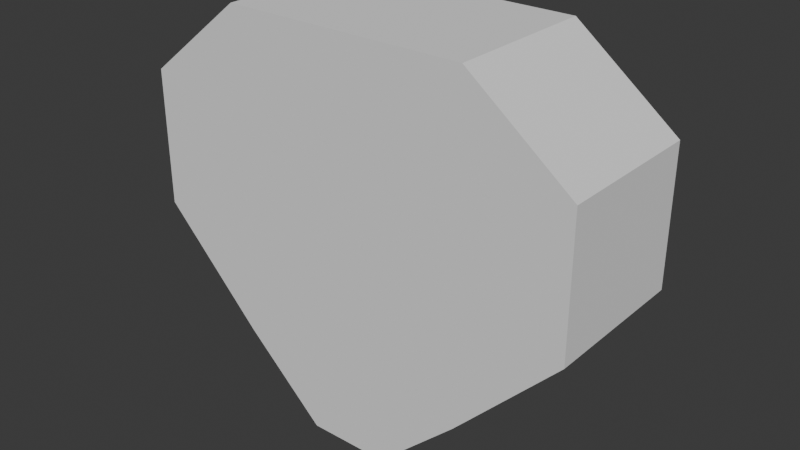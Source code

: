 # Source: Crystal.blend  (saved by Blender 4.1.24; exported with 4.5.12 LTS)
import bpy
from mathutils import Matrix  # noqa: F401  (used for matrix-valued properties, if any)

bpy.ops.wm.read_factory_settings(use_empty=True)
scene = bpy.context.scene
scene.name = 'Scene'

# ---- collections
col_collection = bpy.data.collections.new('Collection'); scene.collection.children.link(col_collection)

# ---- world
world_world = bpy.data.worlds.new('World'); scene.world = world_world
world_world.use_nodes = True; world_world.node_tree.nodes.clear()
_N = world_world.node_tree.nodes; _L = world_world.node_tree.links
n0 = _N.new('ShaderNodeOutputWorld'); n0.name = 'World Output'; n0.location = (300, 300)
n1 = _N.new('ShaderNodeBackground'); n1.name = 'Background'; n1.location = (10, 300)
n1.inputs[0].default_value = (0.05088, 0.05088, 0.05088, 1.0)
_L.new(n1.outputs[0], n0.inputs[0])
n0.is_active_output = True
world_world.color = (0.05088, 0.05088, 0.05088)
world_world.use_sun_shadow = False
world_world.sun_shadow_jitter_overblur = 0.0

# ---- meshes
me_plane = bpy.data.meshes.new('Plane')
me_plane.from_pydata([(-0.6, 1.0, 0.7526), (0.6, 1.0, 0.7526), (-0.2, 0.6, 0.7526), (-0.6, 0.6, 0.7526), (0.2, 1.0, 0.7526), (-0.2, -0.9735, -2.149e-08), (0.2, -0.9735, -2.149e-08), (0.2, -0.9735, 0.7526), (0.6, 1.0, -2.98e-08), (0.2, 1.0, -2.98e-08), (-0.2, 1.0, -2.98e-08), (-0.6, 1.0, -2.98e-08), (-1.107, 0.6, -2.98e-08), (-1.107, 0.2, -2.98e-08), (-1.107, -0.07574, -4.47e-08), (-0.2, 1.0, 0.7526), (-0.2, -0.9735, 0.7526), (1.107, -0.07574, -4.47e-08), (1.107, 0.2, -2.98e-08), (1.107, 0.6, -2.98e-08), (-0.6, -0.6, -1.49e-08), (-0.6, -0.2, 0.0), (-0.6, 0.2, 0.0), (-0.6, 0.6, 0.0), (-0.2, -0.6, 0.0), (-0.2, -0.2, 0.0), (-0.2, 0.2, 0.0), (-0.2, 0.6, 0.0), (0.2, -0.6, 0.0), (0.2, -0.2, 0.0), (0.2, 0.2, 0.0), (0.2, 0.6, 0.0), (0.6, -0.6, -1.49e-08), (0.6, -0.2, 0.0), (0.6, 0.2, 0.0), (0.6, 0.6, 0.0), (0.2, 0.6, 0.7526), (0.6, 0.6, 0.7526), (-1.107, 0.6, 0.7526), (-1.107, 0.2, 0.7526), (-1.107, -0.07574, 0.7526), (1.107, -0.07574, 0.7526), (1.107, 0.2, 0.7526), (1.107, 0.6, 0.7526), (-0.6, -0.6, 0.7526), (-0.6, -0.2, 0.7526), (-0.6, 0.2, 0.7526), (-0.2, -0.6, 0.7526), (-0.2, -0.2, 0.7526), (-0.2, 0.2, 0.7526), (0.2, -0.6, 0.7526), (0.2, -0.2, 0.7526), (0.2, 0.2, 0.7526), (0.6, -0.6, 0.7526), (0.6, -0.2, 0.7526), (0.6, 0.2, 0.7526), (-0.6, 1.0, 0.7526), (-0.6, 1.0, 0.0)], [], [(16, 7, 50, 47), (47, 50, 51, 48), (23, 11, 10, 27), (27, 10, 9, 31), (31, 9, 8, 35), (2, 36, 4, 15), (28, 29, 33, 32), (29, 30, 34, 33), (30, 31, 35, 34), (5, 24, 28, 6), (24, 25, 29, 28), (25, 26, 30, 29), (26, 27, 31, 30), (50, 53, 54, 51), (20, 21, 25, 24), (21, 22, 26, 25), (22, 23, 27, 26), (52, 55, 37, 36), (51, 54, 55, 52), (14, 13, 22, 21), (13, 12, 23, 22), (36, 37, 1, 4), (3, 2, 15, 0), (33, 34, 18, 17), (34, 35, 19, 18), (48, 51, 52, 49), (49, 52, 36, 2), (44, 47, 48, 45), (45, 48, 49, 46), (46, 49, 2, 3), (40, 45, 46, 39), (39, 46, 3, 38), (54, 41, 42, 55), (55, 42, 43, 37), (11, 0, 3, 23), (33, 17, 41, 54), (24, 5, 16, 47), (5, 6, 7, 16), (19, 35, 37, 43), (17, 18, 42, 41), (32, 33, 54, 53), (35, 8, 1, 37), (18, 19, 43, 42), (14, 21, 45, 40), (8, 9, 4, 1), (12, 13, 39, 38), (6, 28, 50, 7), (9, 10, 15, 4), (21, 20, 44, 45), (28, 32, 53, 50), (23, 12, 57, 11), (13, 14, 40, 39), (20, 24, 47, 44), (10, 11, 0, 15), (20, 44, 40, 14), (44, 20, 5, 16), (53, 7, 6, 32), (53, 32, 17, 41), (32, 33, 17), (6, 28, 32), (20, 24, 5), (14, 21, 20), (8, 1, 43, 19), (35, 8, 19), (56, 57, 12, 38), (0, 11, 57, 56), (38, 3, 0, 56), (44, 45, 40), (16, 47, 44), (53, 50, 7), (41, 54, 53), (43, 1, 37)])
_uv = me_plane.uv_layers.new(name='UVMap')
_uv.uv.foreach_set('vector', [0.4, 0.0, 0.6, 0.0, 0.6, 0.2, 0.4, 0.2, 0.4, 0.2, 0.6, 0.2, 0.6, 0.4, 0.4, 0.4, 0.2, 0.8, 0.2, 1.0, 0.4, 1.0, 0.4, 0.8, 0.4, 0.8, 0.4, 1.0, 0.6, 1.0, 0.6, 0.8, 0.6, 0.8, 0.6, 1.0, 0.8, 1.0, 0.8, 0.8, 0.4, 0.8, 0.6, 0.8, 0.6, 1.0, 0.4, 1.0, 0.6, 0.2, 0.6, 0.4, 0.8, 0.4, 0.8, 0.2, 0.6, 0.4, 0.6, 0.6, 0.8, 0.6, 0.8, 0.4, 0.6, 0.6, 0.6, 0.8, 0.8, 0.8, 0.8, 0.6, 0.4, 0.0, 0.4, 0.2, 0.6, 0.2, 0.6, 0.0, 0.4, 0.2, 0.4, 0.4, 0.6, 0.4, 0.6, 0.2, 0.4, 0.4, 0.4, 0.6, 0.6, 0.6, 0.6, 0.4, 0.4, 0.6, 0.4, 0.8, 0.6, 0.8, 0.6, 0.6, 0.6, 0.2, 0.8, 0.2, 0.8, 0.4, 0.6, 0.4, 0.2, 0.2, 0.2, 0.4, 0.4, 0.4, 0.4, 0.2, 0.2, 0.4, 0.2, 0.6, 0.4, 0.6, 0.4, 0.4, 0.2, 0.6, 0.2, 0.8, 0.4, 0.8, 0.4, 0.6, 0.6, 0.6, 0.8, 0.6, 0.8, 0.8, 0.6, 0.8, 0.6, 0.4, 0.8, 0.4, 0.8, 0.6, 0.6, 0.6, 0.0, 0.4, 0.0, 0.6, 0.2, 0.6, 0.2, 0.4, 0.0, 0.6, 0.0, 0.8, 0.2, 0.8, 0.2, 0.6, 0.6, 0.8, 0.8, 0.8, 0.8, 1.0, 0.6, 1.0, 0.2, 0.8, 0.4, 0.8, 0.4, 1.0, 0.2, 1.0, 0.8, 0.4, 0.8, 0.6, 1.0, 0.6, 1.0, 0.4, 0.8, 0.6, 0.8, 0.8, 1.0, 0.8, 1.0, 0.6, 0.4, 0.4, 0.6, 0.4, 0.6, 0.6, 0.4, 0.6, 0.4, 0.6, 0.6, 0.6, 0.6, 0.8, 0.4, 0.8, 0.2, 0.2, 0.4, 0.2, 0.4, 0.4, 0.2, 0.4, 0.2, 0.4, 0.4, 0.4, 0.4, 0.6, 0.2, 0.6, 0.2, 0.6, 0.4, 0.6, 0.4, 0.8, 0.2, 0.8, 0.0, 0.4, 0.2, 0.4, 0.2, 0.6, 0.0, 0.6, 0.0, 0.6, 0.2, 0.6, 0.2, 0.8, 0.0, 0.8, 0.8, 0.4, 1.0, 0.4, 1.0, 0.6, 0.8, 0.6, 0.8, 0.6, 1.0, 0.6, 1.0, 0.8, 0.8, 0.8, 0.2, 1.0, 0.2, 1.0, 0.2, 0.8, 0.2, 0.8, 0.8, 0.4, 1.0, 0.4, 1.0, 0.4, 0.8, 0.4, 0.4, 0.2, 0.4, 0.0, 0.4, 0.0, 0.4, 0.2, 0.4, 0.0, 0.6, 0.0, 0.6, 0.0, 0.4, 0.0, 1.0, 0.8, 0.8, 0.8, 0.8, 0.8, 1.0, 0.8, 1.0, 0.4, 1.0, 0.6, 1.0, 0.6, 1.0, 0.4, 0.8, 0.2, 0.8, 0.4, 0.8, 0.4, 0.8, 0.2, 0.8, 0.8, 0.8, 1.0, 0.8, 1.0, 0.8, 0.8, 1.0, 0.6, 1.0, 0.8, 1.0, 0.8, 1.0, 0.6, 0.0, 0.4, 0.2, 0.4, 0.2, 0.4, 0.0, 0.4, 0.8, 1.0, 0.6, 1.0, 0.6, 1.0, 0.8, 1.0, 0.0, 0.8, 0.0, 0.6, 0.0, 0.6, 0.0, 0.8, 0.6, 0.0, 0.6, 0.2, 0.6, 0.2, 0.6, 0.0, 0.6, 1.0, 0.4, 1.0, 0.4, 1.0, 0.6, 1.0, 0.2, 0.4, 0.2, 0.2, 0.2, 0.2, 0.2, 0.4, 0.6, 0.2, 0.8, 0.2, 0.8, 0.2, 0.6, 0.2, 0.0, 0.0, 0.0, 0.0, 0.0, 0.0, 0.0, 0.0, 0.0, 0.6, 0.0, 0.4, 0.0, 0.4, 0.0, 0.6, 0.2, 0.2, 0.4, 0.2, 0.4, 0.2, 0.2, 0.2, 0.4, 1.0, 0.2, 1.0, 0.2, 1.0, 0.4, 1.0, 0.2, 0.2, 0.2, 0.2, 0.0, 0.4, 0.0, 0.4, 0.2, 0.2, 0.2, 0.2, 0.4, 0.0, 0.4, 0.0, 0.8, 0.2, 0.6, 0.0, 0.6, 0.0, 0.8, 0.2, 0.8, 0.2, 0.8, 0.2, 1.0, 0.4, 1.0, 0.4, 0.0, 0.0, 0.0, 0.0, 0.0, 0.0, 0.0, 0.0, 0.0, 0.0, 0.0, 0.0, 0.0, 0.0, 0.0, 0.0, 0.0, 0.0, 0.0, 0.0, 0.0, 0.0, 0.0, 0.0, 0.8, 1.0, 0.8, 1.0, 1.0, 0.8, 1.0, 0.8, 0.0, 0.0, 0.0, 0.0, 0.0, 0.0, 0.2, 1.0, 0.2, 1.0, 0.0, 0.8, 0.0, 0.8, 0.2, 1.0, 0.2, 1.0, 0.2, 1.0, 0.2, 1.0, 0.0, 0.0, 0.0, 0.0, 0.0, 0.0, 0.0, 0.0, 0.0, 0.0, 0.0, 0.0, 0.0, 0.0, 0.0, 0.0, 0.0, 0.0, 0.0, 0.0, 0.0, 0.0, 0.0, 0.0, 0.0, 0.0, 0.0, 0.0, 0.0, 0.0, 0.0, 0.0, 0.0, 0.0, 0.0, 0.0, 0.0, 0.0])
me_plane.update()

# ---- objects
ob_plane = bpy.data.objects.new('Plane', me_plane)

# ---- transforms, parenting, visibility, modifiers, constraints
ob_plane.location = (0.0, 0.0, 0.0)
ob_plane.rotation_euler = (1.571, -0.0, 0.0)
ob_plane.scale = (0.5187, 0.5187, 0.5187)

# ---- collection membership
col_collection.objects.link(ob_plane)

# ---- scene / render settings (as saved in the file)
scene.frame_start = 1; scene.frame_end = 250; scene.frame_set(1)
scene.render.engine = 'BLENDER_EEVEE_NEXT'
scene.cycles.sampling_pattern = 'TABULATED_SOBOL'
scene.eevee.ray_tracing_options.trace_max_roughness = 0.0
bpy.context.view_layer.update()

# ---- added for rendering (the .blend has no active camera and no usable light): camera, sun
cam_auto = bpy.data.cameras.new('AutoCamera')
cam_auto.lens = 50.0
cam_auto.sensor_width = 36.0
cam_auto.clip_end = 1000.0
ob_auto_camera = bpy.data.objects.new('AutoCamera', cam_auto)
scene.collection.objects.link(ob_auto_camera)
ob_auto_camera.location = (1.46889, -1.95787, 1.18198)
ob_auto_camera.rotation_euler = (1.09748, -7.21219e-08, 0.694738)
scene.camera = ob_auto_camera
light_auto_sun = bpy.data.lights.new('AutoSun', 'SUN')
light_auto_sun.energy = 3.0
light_auto_sun.angle = 0.0523599
ob_auto_sun = bpy.data.objects.new('AutoSun', light_auto_sun)
scene.collection.objects.link(ob_auto_sun)
ob_auto_sun.rotation_euler = (0.872665, 0.174533, 0.523599)
bpy.context.view_layer.update()
